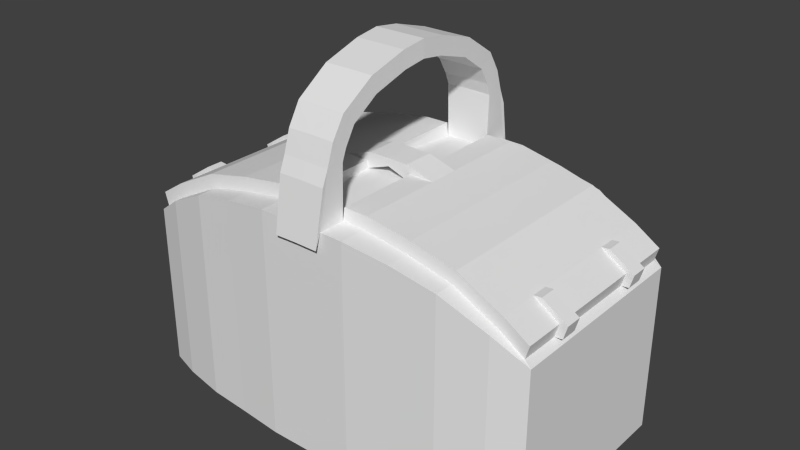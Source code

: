 # Source: korb1.blend  (saved by Blender 2.70.0; exported with 4.5.12 LTS)
import bpy
from mathutils import Matrix  # noqa: F401  (used for matrix-valued properties, if any)

bpy.ops.wm.read_factory_settings(use_empty=True)
scene = bpy.context.scene
scene.name = 'Scene'

# ---- collections
col_collection_1 = bpy.data.collections.new('Collection 1'); scene.collection.children.link(col_collection_1)

# ---- materials (node trees are filled in below, after node groups)
mat_material = bpy.data.materials.new('Material')
mat_material.alpha_threshold = 0.0
mat_material.use_transparent_shadow = False
mat_material.roughness = 0.5
mat_material.line_color = (0.0, 0.0, 0.0, 1.0)

# ---- material node trees

# ---- world
world_world = bpy.data.worlds.new('World'); scene.world = world_world
world_world.color = (0.05088, 0.05088, 0.05088)
world_world.use_sun_shadow = False
world_world.sun_shadow_jitter_overblur = 0.0
world_world.cycles.sampling_method = 'MANUAL'
world_world.cycles.sample_map_resolution = 256
world_world.light_settings.ao_factor = 0.08235

# ---- meshes
me_cube = bpy.data.meshes.new('Cube')
me_cube.from_pydata([(0.306, -0.1466, -0.1225), (0.306, -0.1466, 0.1225), (0.03478, -0.16, 0.3191), (0.03478, -0.1381, 0.3059), (0.03444, -0.1443, 0.2888), (0.2601, -0.1608, -0.1225), (0.1951, -0.1729, -0.1225), (0.1301, -0.1778, -0.1225), (0.06503, -0.1835, -0.1225), (0.2601, -0.1608, 0.154), (0.1951, -0.1729, 0.1871), (0.1301, -0.1778, 0.2019), (0.06509, -0.1835, 0.2121), (0.03687, -0.03392, 0.3719), (0.03687, -0.03663, 0.3974), (0.03608, -0.09321, 0.3807), (0.03524, -0.1241, 0.3302), (0.2601, -0.1443, 0.154), (0.1951, -0.1443, 0.1871), (0.1301, -0.1443, 0.2019), (0.06509, -0.1443, 0.2121), (0.03444, -0.1699, 0.2888), (0.03524, -0.1417, 0.3488), (0.03608, -0.08589, 0.3561), (0.2654, -0.1443, 0.1728), (0.2004, -0.1443, 0.206), (0.1354, -0.1443, 0.2208), (0.0704, -0.1443, 0.231), (0.2961, -0.1443, 0.1304), (0.3015, -0.1443, 0.1493), (0.03252, -0.1835, -0.1225), (0.03255, -0.1835, 0.2126), (0.03255, -0.1443, 0.2126), (0.0352, -0.1443, 0.2315), (0.2654, -0.08595, 0.1728), (0.2654, -0.06151, 0.1728), (0.2961, -0.06151, 0.1304), (0.2961, -0.08595, 0.1304), (0.3015, -0.06151, 0.1493), (0.3015, -0.08595, 0.1493), (0.2766, -0.08595, 0.1738), (0.2766, -0.06151, 0.1738), (0.3073, -0.06151, 0.1313), (0.3073, -0.08595, 0.1313), (0.3126, -0.06151, 0.1502), (0.3126, -0.08595, 0.1502), (0.0704, -0.02275, 0.231), (0.0352, -0.02275, 0.2315), (0.03504, -0.02275, 0.2199), (0.03029, -0.02275, 0.2436), (0.03444, -0.1785, 0.2678), (0.03255, -0.1921, 0.1916), (-0.306, -0.1466, -0.1225), (0.0, -0.1835, -0.1225), (0.0, -0.1699, 0.2893), (-0.306, -0.1466, 0.1225), (0.0, -0.1835, 0.2131), (-0.03478, -0.16, 0.3191), (-0.03478, -0.1381, 0.3059), (0.0, -0.1598, 0.3196), (-0.03444, -0.1443, 0.2888), (-0.2601, -0.1608, -0.1225), (-0.1951, -0.1729, -0.1225), (-0.1301, -0.1778, -0.1225), (-0.06503, -0.1835, -0.1225), (-0.2601, -0.1608, 0.154), (-0.1951, -0.1729, 0.1871), (-0.1301, -0.1778, 0.2019), (-0.06509, -0.1835, 0.2121), (0.0, -0.03614, 0.3974), (0.0, -0.1443, 0.2131), (-0.03687, -0.03392, 0.3719), (0.0, -0.08541, 0.3563), (-0.03687, -0.03663, 0.3974), (0.0, -0.1237, 0.3305), (0.0, -0.03343, 0.3719), (0.0, -0.1414, 0.3492), (-0.03608, -0.09321, 0.3807), (-0.03524, -0.1241, 0.3302), (-0.2601, -0.1443, 0.154), (-0.1951, -0.1443, 0.1871), (-0.1301, -0.1443, 0.2019), (-0.06509, -0.1443, 0.2121), (-0.03444, -0.1699, 0.2888), (-0.03524, -0.1417, 0.3488), (-0.03608, -0.08589, 0.3561), (0.0, -0.1443, 0.232), (-0.2654, -0.1443, 0.1728), (-0.2004, -0.1443, 0.206), (-0.1354, -0.1443, 0.2208), (-0.0704, -0.1443, 0.231), (-0.2961, -0.1443, 0.1304), (-0.3015, -0.1443, 0.1493), (0.0, -0.1378, 0.3064), (-0.03252, -0.1835, -0.1225), (-0.03255, -0.1835, 0.2126), (0.0, -0.1443, 0.2893), (0.0, -0.09273, 0.3808), (-0.03255, -0.1443, 0.2126), (-0.0352, -0.1443, 0.2315), (-0.2654, -0.08595, 0.1728), (-0.2654, -0.06151, 0.1728), (-0.2961, -0.06151, 0.1304), (-0.2961, -0.08595, 0.1304), (-0.3015, -0.06151, 0.1493), (-0.3015, -0.08595, 0.1493), (-0.2766, -0.08595, 0.1738), (-0.2766, -0.06151, 0.1738), (-0.3073, -0.06151, 0.1313), (-0.3073, -0.08595, 0.1313), (-0.3126, -0.06151, 0.1502), (-0.3126, -0.08595, 0.1502), (0.0, -0.1443, 0.2204), (-0.0704, -0.02275, 0.231), (-0.0352, -0.02275, 0.2315), (0.0, -0.02275, 0.2204), (-0.03504, -0.02275, 0.2199), (-0.03029, -0.02275, 0.2436), (0.0, -0.02275, 0.2441), (0.0, -0.02275, 0.2324), (0.0, -0.1785, 0.2683), (0.0, -0.1921, 0.1921), (-0.03444, -0.1785, 0.2678), (-0.03255, -0.1921, 0.1916), (0.306, 0.0, -0.1225), (0.306, 0.1466, -0.1225), (0.306, 0.0, 0.1225), (0.306, 0.1466, 0.1225), (0.03478, 0.16, 0.3191), (0.03478, 0.1381, 0.3059), (0.03444, 0.1443, 0.2888), (0.2601, 0.1608, -0.1225), (0.1951, 0.1729, -0.1225), (0.1301, 0.1778, -0.1225), (0.06503, 0.1835, -0.1225), (0.2601, 0.1608, 0.154), (0.1951, 0.1729, 0.1871), (0.1301, 0.1778, 0.2019), (0.06509, 0.1835, 0.2121), (0.03687, 0.03392, 0.3719), (0.03687, 0.03663, 0.3974), (0.03608, 0.09321, 0.3807), (0.03524, 0.1241, 0.3302), (0.2601, 0.1443, 0.154), (0.1951, 0.1443, 0.1871), (0.1301, 0.1443, 0.2019), (0.06509, 0.1443, 0.2121), (0.03444, 0.1699, 0.2888), (0.03524, 0.1417, 0.3488), (0.03608, 0.08589, 0.3561), (0.2654, 0.0, 0.1728), (0.2654, 0.1443, 0.1728), (0.2004, 0.0, 0.206), (0.2004, 0.1443, 0.206), (0.1354, 0.0, 0.2208), (0.1354, 0.1443, 0.2208), (0.0704, 0.0, 0.231), (0.0704, 0.1443, 0.231), (0.2961, 0.0, 0.1304), (0.2961, 0.1443, 0.1304), (0.3015, 0.0, 0.1493), (0.3015, 0.1443, 0.1493), (0.03252, 0.1835, -0.1225), (0.03255, 0.1835, 0.2126), (0.03255, 0.1443, 0.2126), (0.0352, 0.1443, 0.2315), (0.0375, 0.0, 0.3768), (0.0375, 0.0, 0.4023), (0.2654, 0.08595, 0.1728), (0.2654, 0.06151, 0.1728), (0.2961, 0.06151, 0.1304), (0.2961, 0.08595, 0.1304), (0.3015, 0.06151, 0.1493), (0.3015, 0.08595, 0.1493), (0.2766, 0.08595, 0.1738), (0.2766, 0.06151, 0.1738), (0.3073, 0.06151, 0.1313), (0.3073, 0.08595, 0.1313), (0.3126, 0.06151, 0.1502), (0.3126, 0.08595, 0.1502), (0.03504, 0.0, 0.2199), (0.0704, 0.02275, 0.231), (0.0352, 0.02275, 0.2315), (0.03504, 0.02275, 0.2199), (0.03029, 0.0, 0.2436), (0.03029, 0.02275, 0.2436), (0.03444, 0.1785, 0.2678), (0.03255, 0.1921, 0.1916), (-0.306, 0.0, -0.1225), (-0.306, 0.1466, -0.1225), (0.0, 0.1835, -0.1225), (0.0, 0.1699, 0.2893), (-0.306, 0.0, 0.1225), (-0.306, 0.1466, 0.1225), (0.0, 0.1835, 0.2131), (-0.03478, 0.16, 0.3191), (-0.03478, 0.1381, 0.3059), (0.0, 0.1598, 0.3196), (-0.03444, 0.1443, 0.2888), (-0.2601, 0.1608, -0.1225), (-0.1951, 0.1729, -0.1225), (-0.1301, 0.1778, -0.1225), (-0.06503, 0.1835, -0.1225), (-0.2601, 0.1608, 0.154), (-0.1951, 0.1729, 0.1871), (-0.1301, 0.1778, 0.2019), (-0.06509, 0.1835, 0.2121), (0.0, 0.03614, 0.3974), (0.0, 0.1443, 0.2131), (-0.03687, 0.03392, 0.3719), (0.0, 0.08541, 0.3563), (-0.03687, 0.03663, 0.3974), (0.0, 0.1237, 0.3305), (0.0, 0.03343, 0.3719), (0.0, 0.1414, 0.3492), (-0.03608, 0.09321, 0.3807), (-0.03524, 0.1241, 0.3302), (-0.2601, 0.1443, 0.154), (-0.1951, 0.1443, 0.1871), (-0.1301, 0.1443, 0.2019), (-0.06509, 0.1443, 0.2121), (-0.03444, 0.1699, 0.2888), (-0.03524, 0.1417, 0.3488), (-0.03608, 0.08589, 0.3561), (0.0, 0.1443, 0.232), (-0.2654, 0.0, 0.1728), (-0.2654, 0.1443, 0.1728), (-0.2004, 0.0, 0.206), (-0.2004, 0.1443, 0.206), (-0.1354, 0.0, 0.2208), (-0.1354, 0.1443, 0.2208), (-0.0704, 0.0, 0.231), (-0.0704, 0.1443, 0.231), (-0.2961, 0.0, 0.1304), (-0.2961, 0.1443, 0.1304), (-0.3015, 0.0, 0.1493), (-0.3015, 0.1443, 0.1493), (0.0, 0.1378, 0.3064), (-0.03252, 0.1835, -0.1225), (-0.03255, 0.1835, 0.2126), (0.0, 0.1443, 0.2893), (0.0, 0.09273, 0.3808), (-0.03255, 0.1443, 0.2126), (-0.0352, 0.1443, 0.2315), (0.0, 0.0, 0.4023), (-0.0375, 0.0, 0.3768), (-0.0375, 0.0, 0.4023), (0.0, 0.0, 0.3768), (-0.2654, 0.08595, 0.1728), (-0.2654, 0.06151, 0.1728), (-0.2961, 0.06151, 0.1304), (-0.2961, 0.08595, 0.1304), (-0.3015, 0.06151, 0.1493), (-0.3015, 0.08595, 0.1493), (-0.2766, 0.08595, 0.1738), (-0.2766, 0.06151, 0.1738), (-0.3073, 0.06151, 0.1313), (-0.3073, 0.08595, 0.1313), (-0.3126, 0.06151, 0.1502), (-0.3126, 0.08595, 0.1502), (0.0, 0.1443, 0.2204), (0.0, 0.0, 0.2204), (-0.03504, 0.0, 0.2199), (-0.0704, 0.02275, 0.231), (-0.0352, 0.02275, 0.2315), (0.0, 0.02275, 0.2204), (-0.03504, 0.02275, 0.2199), (-0.03029, 0.0, 0.2436), (0.0, 0.0, 0.2441), (0.0, 0.0, 0.2324), (-0.03029, 0.02275, 0.2436), (0.0, 0.02275, 0.2441), (0.0, 0.02275, 0.2324), (0.0, 0.1785, 0.2683), (0.0, 0.1921, 0.1921), (-0.03444, 0.1785, 0.2678), (-0.03255, 0.1921, 0.1916)], [(112, 86), (260, 224)], [(14, 13, 166, 167), (31, 32, 4, 21), (30, 31, 56, 53), (97, 15, 14, 69), (15, 23, 13, 14), (69, 14, 167, 244), (17, 18, 10, 9), (18, 19, 11, 10), (19, 20, 12, 11), (5, 9, 10, 6), (6, 10, 11, 7), (7, 11, 12, 8), (21, 4, 3, 2), (16, 74, 72, 23), (4, 96, 93, 3), (22, 16, 23, 15), (54, 21, 2, 59), (23, 72, 75, 13), (59, 2, 22, 76), (2, 3, 16, 22), (31, 21, 50, 51), (3, 93, 74, 16), (20, 19, 26, 27), (0, 1, 9, 5), (29, 39, 34, 24), (19, 18, 25, 26), (18, 17, 24, 25), (32, 20, 27, 33), (17, 28, 29, 24), (76, 22, 15, 97), (20, 32, 31, 12), (8, 12, 31, 30), (32, 70, 96, 4), (13, 75, 247, 166), (48, 47, 118, 119), (39, 37, 43, 45), (28, 37, 39, 29), (36, 38, 44, 42), (27, 46, 47, 33), (41, 40, 45, 44), (43, 42, 44, 45), (39, 45, 40, 34), (44, 38, 35, 41), (37, 36, 42, 43), (35, 34, 40, 41), (70, 32, 48, 115), (1, 0, 124, 126), (38, 36, 158, 160), (48, 32, 33, 47), (25, 24, 150, 152), (26, 25, 152, 154), (154, 156, 27, 26), (47, 46, 49, 118), (180, 261, 115, 48), (184, 268, 118, 49), (180, 48, 119, 269), (46, 156, 184, 49), (38, 160, 150, 35), (17, 9, 1, 28), (126, 158, 28, 1), (121, 51, 50, 120), (56, 31, 51, 121), (21, 54, 120, 50), (73, 246, 245, 71), (95, 83, 60, 98), (94, 53, 56, 95), (97, 69, 73, 77), (77, 73, 71, 85), (69, 244, 246, 73), (79, 65, 66, 80), (80, 66, 67, 81), (81, 67, 68, 82), (61, 62, 66, 65), (62, 63, 67, 66), (63, 64, 68, 67), (83, 57, 58, 60), (78, 85, 72, 74), (60, 58, 93, 96), (84, 77, 85, 78), (54, 59, 57, 83), (85, 71, 75, 72), (59, 76, 84, 57), (57, 84, 78, 58), (95, 123, 122, 83), (58, 78, 74, 93), (82, 90, 89, 81), (52, 61, 65, 55), (92, 87, 100, 105), (81, 89, 88, 80), (80, 88, 87, 79), (98, 99, 90, 82), (79, 87, 92, 91), (76, 97, 77, 84), (82, 68, 95, 98), (64, 94, 95, 68), (98, 60, 96, 70), (71, 245, 247, 75), (116, 119, 118, 114), (105, 111, 109, 103), (91, 92, 105, 103), (102, 108, 110, 104), (90, 99, 114, 113), (107, 110, 111, 106), (109, 111, 110, 108), (105, 100, 106, 111), (110, 107, 101, 104), (103, 109, 108, 102), (101, 107, 106, 100), (70, 115, 116, 98), (55, 192, 188, 52), (104, 235, 233, 102), (116, 114, 99, 98), (88, 227, 225, 87), (89, 229, 227, 88), (229, 89, 90, 231), (114, 118, 117, 113), (262, 116, 115, 261), (267, 117, 118, 268), (262, 269, 119, 116), (113, 117, 267, 231), (104, 101, 225, 235), (79, 91, 55, 65), (192, 55, 91, 233), (121, 120, 122, 123), (56, 121, 123, 95), (83, 122, 120, 54), (140, 167, 166, 139), (163, 147, 130, 164), (162, 190, 194, 163), (241, 207, 140, 141), (141, 140, 139, 149), (207, 244, 167, 140), (143, 135, 136, 144), (144, 136, 137, 145), (145, 137, 138, 146), (131, 132, 136, 135), (132, 133, 137, 136), (133, 134, 138, 137), (147, 128, 129, 130), (142, 149, 210, 212), (130, 129, 237, 240), (148, 141, 149, 142), (191, 197, 128, 147), (149, 139, 213, 210), (197, 214, 148, 128), (128, 148, 142, 129), (163, 187, 186, 147), (129, 142, 212, 237), (146, 157, 155, 145), (125, 131, 135, 127), (161, 151, 168, 173), (145, 155, 153, 144), (144, 153, 151, 143), (164, 165, 157, 146), (143, 151, 161, 159), (214, 241, 141, 148), (146, 138, 163, 164), (134, 162, 163, 138), (164, 130, 240, 208), (139, 166, 247, 213), (183, 272, 271, 182), (173, 179, 177, 171), (159, 161, 173, 171), (170, 176, 178, 172), (157, 165, 182, 181), (175, 178, 179, 174), (177, 179, 178, 176), (173, 168, 174, 179), (178, 175, 169, 172), (171, 177, 176, 170), (169, 175, 174, 168), (208, 265, 183, 164), (127, 126, 124, 125), (172, 160, 158, 170), (183, 182, 165, 164), (153, 152, 150, 151), (155, 154, 152, 153), (154, 155, 157, 156), (182, 271, 185, 181), (180, 183, 265, 261), (184, 185, 271, 268), (180, 269, 272, 183), (181, 185, 184, 156), (172, 169, 150, 160), (143, 159, 127, 135), (126, 127, 159, 158), (274, 273, 186, 187), (194, 274, 187, 163), (147, 186, 273, 191), (211, 209, 245, 246), (239, 242, 198, 221), (238, 239, 194, 190), (241, 215, 211, 207), (215, 223, 209, 211), (207, 211, 246, 244), (217, 218, 204, 203), (218, 219, 205, 204), (219, 220, 206, 205), (199, 203, 204, 200), (200, 204, 205, 201), (201, 205, 206, 202), (221, 198, 196, 195), (216, 212, 210, 223), (198, 240, 237, 196), (222, 216, 223, 215), (191, 221, 195, 197), (223, 210, 213, 209), (197, 195, 222, 214), (195, 196, 216, 222), (239, 221, 275, 276), (196, 237, 212, 216), (220, 219, 230, 232), (189, 193, 203, 199), (236, 253, 248, 226), (219, 218, 228, 230), (218, 217, 226, 228), (242, 220, 232, 243), (217, 234, 236, 226), (214, 222, 215, 241), (220, 242, 239, 206), (202, 206, 239, 238), (242, 208, 240, 198), (209, 213, 247, 245), (266, 264, 271, 272), (253, 251, 257, 259), (234, 251, 253, 236), (250, 252, 258, 256), (232, 263, 264, 243), (255, 254, 259, 258), (257, 256, 258, 259), (253, 259, 254, 248), (258, 252, 249, 255), (251, 250, 256, 257), (249, 248, 254, 255), (208, 242, 266, 265), (193, 189, 188, 192), (252, 250, 233, 235), (266, 242, 243, 264), (228, 226, 225, 227), (230, 228, 227, 229), (229, 231, 232, 230), (189, 125, 0, 52), (264, 263, 270, 271), (262, 261, 265, 266), (267, 268, 271, 270), (262, 266, 272, 269), (263, 231, 267, 270), (252, 235, 225, 249), (217, 203, 193, 234), (192, 233, 234, 193), (274, 276, 275, 273), (194, 239, 276, 274), (221, 191, 273, 275)])
_uv = me_cube.uv_layers.new(name='UVMap')
_uv.uv.foreach_set('vector', [0.648, 0.8078, 0.648, 0.7827, 0.6755, 0.7827, 0.6755, 0.8078, 0.4619, 0.8029, 0.4619, 0.7827, 0.5272, 0.7827, 0.5272, 0.8073, 0.2479, 0.26, 0.2479, 0.4698, 0.2244, 0.4698, 0.2244, 0.26, 0.6056, 0.8325, 0.6056, 0.8078, 0.648, 0.8078, 0.648, 0.8325, 0.6056, 0.8078, 0.6056, 0.7827, 0.648, 0.7827, 0.648, 0.8078, 0.648, 0.8325, 0.648, 0.8078, 0.6755, 0.8078, 0.6755, 0.8325, 0.0304, 0.7726, 0.02988, 0.8255, 0.009209, 0.8253, 0.01847, 0.7725, 0.02988, 0.8255, 0.0294, 0.8737, 0.005157, 0.8735, 0.009209, 0.8253, 0.0294, 0.8737, 0.02893, 0.9213, 0.0005786, 0.921, 0.005157, 0.8735, 0.4136, 0.26, 0.4136, 0.4698, 0.3658, 0.4698, 0.3658, 0.26, 0.3658, 0.26, 0.3658, 0.4698, 0.3186, 0.4698, 0.3186, 0.26, 0.3186, 0.26, 0.3186, 0.4698, 0.2714, 0.4698, 0.2714, 0.26, 0.5272, 0.8073, 0.5272, 0.7827, 0.5454, 0.7827, 0.5454, 0.8078, 0.4191, 0.9743, 0.4191, 0.9491, 0.4525, 0.9491, 0.4522, 0.9743, 0.3857, 0.9743, 0.3857, 0.9491, 0.399, 0.9491, 0.3987, 0.9743, 0.5682, 0.8078, 0.5682, 0.7827, 0.6056, 0.7827, 0.6056, 0.8078, 0.5272, 0.8325, 0.5272, 0.8073, 0.5454, 0.8078, 0.5454, 0.8325, 0.4522, 0.9743, 0.4525, 0.9491, 0.4917, 0.9491, 0.4914, 0.9743, 0.5454, 0.8325, 0.5454, 0.8078, 0.5682, 0.8078, 0.5682, 0.8325, 0.5454, 0.8078, 0.5454, 0.7827, 0.5682, 0.7827, 0.5682, 0.8078, 0.4619, 0.8029, 0.5272, 0.8073, 0.5078, 0.8095, 0.4619, 0.8055, 0.3987, 0.9743, 0.399, 0.9491, 0.4191, 0.9491, 0.4191, 0.9743, 0.4556, 0.2149, 0.4556, 0.1647, 0.4645, 0.1596, 0.4645, 0.2317, 0.4484, 0.26, 0.4484, 0.4698, 0.4136, 0.4698, 0.4136, 0.26, 0.4645, 0.02141, 0.5092, 0.02141, 0.5092, 0.04658, 0.4645, 0.04658, 0.4556, 0.1647, 0.4556, 0.1143, 0.4645, 0.1092, 0.4645, 0.1596, 0.4556, 0.1143, 0.4556, 0.05797, 0.4645, 0.04658, 0.4645, 0.1092, 0.4556, 0.2372, 0.4556, 0.2149, 0.4645, 0.2317, 0.4645, 0.2509, 0.4556, 0.05797, 0.4556, 0.02905, 0.4645, 0.02141, 0.4645, 0.04658, 0.5682, 0.8325, 0.5682, 0.8078, 0.6056, 0.8078, 0.6056, 0.8325, 0.02893, 0.9213, 0.0287, 0.9449, 0.0003449, 0.9446, 0.0005786, 0.921, 0.2714, 0.26, 0.2714, 0.4698, 0.2479, 0.4698, 0.2479, 0.26, 0.3306, 0.9743, 0.3309, 0.9491, 0.3857, 0.9491, 0.3857, 0.9743, 0.4914, 0.9743, 0.4917, 0.9491, 0.5161, 0.9491, 0.5161, 0.9743, 0.3464, 0.7784, 0.3465, 0.7868, 0.3211, 0.7959, 0.3211, 0.7875, 0.7858, 0.322, 0.7725, 0.327, 0.7725, 0.3189, 0.7858, 0.3139, 0.4556, 0.02905, 0.4556, 0.005465, 0.5092, 0.02141, 0.4645, 0.02141, 0.7548, 0.327, 0.7415, 0.322, 0.7415, 0.3139, 0.7548, 0.3189, 0.4645, 0.2317, 0.5589, 0.2317, 0.5593, 0.2509, 0.4645, 0.2509, 0.7047, 0.3821, 0.7047, 0.3645, 0.7358, 0.3645, 0.7358, 0.3821, 0.75, 0.3645, 0.75, 0.3821, 0.7358, 0.3821, 0.7358, 0.3645, 0.7858, 0.322, 0.7858, 0.3139, 0.8049, 0.3384, 0.8049, 0.3465, 0.7415, 0.3139, 0.7415, 0.322, 0.7224, 0.3465, 0.7224, 0.3384, 0.7725, 0.327, 0.7548, 0.327, 0.7548, 0.3189, 0.7725, 0.3189, 0.7224, 0.3465, 0.7047, 0.3465, 0.7047, 0.3384, 0.7224, 0.3384, 0.9115, 0.9491, 0.9116, 0.9743, 0.8232, 0.9743, 0.8232, 0.9491, 0.7047, 0.56, 0.7047, 0.3828, 0.8107, 0.3828, 0.8107, 0.56, 0.7047, 0.07087, 0.7047, 0.05668, 0.7492, 0.05668, 0.7492, 0.07087, 0.4556, 0.2849, 0.4556, 0.2372, 0.4645, 0.2509, 0.5593, 0.2509, 0.4645, 0.1092, 0.4645, 0.04658, 0.5766, 0.04658, 0.5766, 0.1092, 0.4645, 0.1596, 0.4645, 0.1092, 0.5766, 0.1092, 0.5766, 0.1596, 0.5766, 0.1596, 0.5766, 0.2317, 0.4645, 0.2317, 0.4645, 0.1596, 0.3465, 0.7868, 0.372, 0.7864, 0.343, 0.7955, 0.3211, 0.7959, 0.8067, 0.9743, 0.8067, 0.9491, 0.8232, 0.9491, 0.8232, 0.9743, 0.7789, 0.0168, 0.757, 0.0168, 0.757, 0.000345, 0.7789, 0.000345, 0.7691, 0.6609, 0.7526, 0.6609, 0.7526, 0.634, 0.7691, 0.634, 0.8093, 0.0003449, 0.8093, 0.0168, 0.7789, 0.0168, 0.7789, 0.000345, 0.7047, 0.07087, 0.7492, 0.07087, 0.7492, 0.102, 0.7047, 0.102, 0.0304, 0.7726, 0.01847, 0.7725, 0.02907, 0.7323, 0.0307, 0.7415, 0.1351, 0.7324, 0.1351, 0.7416, 0.0307, 0.7415, 0.02907, 0.7323, 0.4619, 0.8325, 0.4619, 0.8055, 0.5078, 0.8095, 0.5078, 0.8325, 0.2244, 0.4698, 0.2479, 0.4698, 0.248, 0.5189, 0.2244, 0.5188, 0.5272, 0.8073, 0.5272, 0.8325, 0.5078, 0.8325, 0.5078, 0.8095, 0.648, 0.8572, 0.6755, 0.8572, 0.6755, 0.8823, 0.648, 0.8823, 0.4619, 0.862, 0.5272, 0.8577, 0.5272, 0.8823, 0.4619, 0.8823, 0.2008, 0.26, 0.2244, 0.26, 0.2244, 0.4698, 0.2008, 0.4698, 0.6056, 0.8325, 0.648, 0.8325, 0.648, 0.8572, 0.6056, 0.8572, 0.6056, 0.8572, 0.648, 0.8572, 0.648, 0.8823, 0.6056, 0.8823, 0.648, 0.8325, 0.6755, 0.8325, 0.6755, 0.8572, 0.648, 0.8572, 0.4791, 0.733, 0.4672, 0.7331, 0.4579, 0.6804, 0.4786, 0.6802, 0.4786, 0.6802, 0.4579, 0.6804, 0.4539, 0.6321, 0.4781, 0.6319, 0.4781, 0.6319, 0.4539, 0.6321, 0.4493, 0.5845, 0.4777, 0.5843, 0.03509, 0.26, 0.08293, 0.26, 0.08295, 0.4698, 0.0351, 0.4698, 0.08293, 0.26, 0.1301, 0.26, 0.1301, 0.4698, 0.08295, 0.4698, 0.1301, 0.26, 0.1773, 0.26, 0.1773, 0.4698, 0.1301, 0.4698, 0.5272, 0.8577, 0.5454, 0.8572, 0.5454, 0.8823, 0.5272, 0.8823, 0.4191, 0.9238, 0.4522, 0.9238, 0.4525, 0.9491, 0.4191, 0.9491, 0.3857, 0.9238, 0.3987, 0.9238, 0.399, 0.9491, 0.3857, 0.9491, 0.5682, 0.8572, 0.6056, 0.8572, 0.6056, 0.8823, 0.5682, 0.8823, 0.5272, 0.8325, 0.5454, 0.8325, 0.5454, 0.8572, 0.5272, 0.8577, 0.4522, 0.9238, 0.4914, 0.9238, 0.4917, 0.9491, 0.4525, 0.9491, 0.5454, 0.8325, 0.5682, 0.8325, 0.5682, 0.8572, 0.5454, 0.8572, 0.5454, 0.8572, 0.5682, 0.8572, 0.5682, 0.8823, 0.5454, 0.8823, 0.4619, 0.862, 0.4619, 0.8595, 0.5078, 0.8555, 0.5272, 0.8577, 0.3987, 0.9238, 0.4191, 0.9238, 0.4191, 0.9491, 0.399, 0.9491, 0.4522, 0.3499, 0.4645, 0.3464, 0.4645, 0.4007, 0.4522, 0.4007, 0.0003449, 0.26, 0.03509, 0.26, 0.0351, 0.4698, 0.0003567, 0.4698, 0.4645, 0.5389, 0.4645, 0.5138, 0.5119, 0.5138, 0.5122, 0.5383, 0.4522, 0.4007, 0.4645, 0.4007, 0.4645, 0.4512, 0.4522, 0.4512, 0.4522, 0.4512, 0.4645, 0.4512, 0.4645, 0.5138, 0.4522, 0.5068, 0.4522, 0.3276, 0.4645, 0.3324, 0.4645, 0.3464, 0.4522, 0.3499, 0.4522, 0.5068, 0.4645, 0.5138, 0.4645, 0.5389, 0.4522, 0.5358, 0.5682, 0.8325, 0.6056, 0.8325, 0.6056, 0.8572, 0.5682, 0.8572, 0.4777, 0.5843, 0.4493, 0.5845, 0.4491, 0.561, 0.4774, 0.5607, 0.1773, 0.26, 0.2008, 0.26, 0.2008, 0.4698, 0.1773, 0.4698, 0.3306, 0.9238, 0.3857, 0.9238, 0.3857, 0.9491, 0.3309, 0.9491, 0.4914, 0.9238, 0.5161, 0.9238, 0.5161, 0.9491, 0.4917, 0.9491, 0.2957, 0.7784, 0.3211, 0.7875, 0.3211, 0.7959, 0.2956, 0.7868, 0.7274, 0.725, 0.7193, 0.725, 0.7243, 0.7117, 0.7324, 0.7117, 0.4522, 0.5358, 0.4645, 0.5389, 0.5122, 0.5383, 0.4522, 0.5594, 0.7324, 0.694, 0.7243, 0.694, 0.7193, 0.6807, 0.7274, 0.6807, 0.4645, 0.3464, 0.4645, 0.3324, 0.5556, 0.3132, 0.5556, 0.3467, 0.7526, 0.7069, 0.7526, 0.6758, 0.7703, 0.6758, 0.7703, 0.7069, 0.7703, 0.6616, 0.7703, 0.6758, 0.7526, 0.6758, 0.7526, 0.6616, 0.7274, 0.725, 0.7519, 0.7441, 0.7438, 0.7441, 0.7193, 0.725, 0.7193, 0.6807, 0.7439, 0.6616, 0.7519, 0.6616, 0.7274, 0.6807, 0.7324, 0.7117, 0.7243, 0.7117, 0.7243, 0.694, 0.7324, 0.694, 0.7519, 0.7618, 0.7438, 0.7618, 0.7438, 0.7441, 0.7519, 0.7441, 0.9115, 0.9491, 0.8232, 0.9491, 0.8232, 0.9238, 0.9116, 0.9238, 0.7047, 0.1027, 0.8107, 0.1027, 0.8107, 0.2799, 0.7047, 0.2799, 0.2702, 0.7635, 0.3146, 0.7635, 0.3146, 0.7777, 0.2702, 0.7777, 0.4522, 0.3132, 0.5556, 0.3132, 0.4645, 0.3324, 0.4522, 0.3276, 0.4645, 0.4512, 0.5765, 0.4512, 0.5765, 0.5138, 0.4645, 0.5138, 0.4645, 0.4007, 0.5765, 0.4007, 0.5765, 0.4512, 0.4645, 0.4512, 0.5765, 0.4007, 0.4645, 0.4007, 0.4645, 0.3464, 0.5765, 0.3464, 0.2956, 0.7868, 0.3211, 0.7959, 0.2992, 0.7955, 0.2702, 0.7864, 0.8067, 0.9238, 0.8232, 0.9238, 0.8232, 0.9491, 0.8067, 0.9491, 0.7351, 0.0168, 0.7351, 0.000345, 0.757, 0.000345, 0.757, 0.0168, 0.7691, 0.6071, 0.7691, 0.634, 0.7526, 0.634, 0.7526, 0.6071, 0.7047, 0.0003449, 0.7351, 0.000345, 0.7351, 0.0168, 0.7047, 0.0168, 0.2702, 0.7635, 0.2702, 0.7323, 0.3146, 0.7323, 0.3146, 0.7635, 0.4791, 0.733, 0.4794, 0.7642, 0.4778, 0.7733, 0.4672, 0.7331, 0.5839, 0.7733, 0.4778, 0.7733, 0.4794, 0.7642, 0.5839, 0.7641, 0.4619, 0.8325, 0.5078, 0.8325, 0.5078, 0.8555, 0.4619, 0.8595, 0.2244, 0.4698, 0.2244, 0.5188, 0.2007, 0.5189, 0.2008, 0.4698, 0.5272, 0.8577, 0.5078, 0.8555, 0.5078, 0.8325, 0.5272, 0.8325, 0.7029, 0.8078, 0.6755, 0.8078, 0.6755, 0.7827, 0.7029, 0.7827, 0.889, 0.803, 0.8237, 0.8073, 0.8237, 0.7827, 0.889, 0.7827, 0.2008, 0.0003466, 0.2244, 0.0003449, 0.2244, 0.1938, 0.2008, 0.1938, 0.7453, 0.8325, 0.7029, 0.8325, 0.7029, 0.8078, 0.7453, 0.8078, 0.7453, 0.8078, 0.7029, 0.8078, 0.7029, 0.7827, 0.7453, 0.7827, 0.7029, 0.8325, 0.6755, 0.8325, 0.6755, 0.8078, 0.7029, 0.8078, 0.2397, 0.7727, 0.2516, 0.7726, 0.2608, 0.8253, 0.2402, 0.8255, 0.2402, 0.8255, 0.2608, 0.8253, 0.2648, 0.8735, 0.2406, 0.8737, 0.2406, 0.8737, 0.2648, 0.8735, 0.2693, 0.921, 0.2409, 0.9213, 0.03509, 0.0003587, 0.08293, 0.0003552, 0.08295, 0.1938, 0.0351, 0.1938, 0.08293, 0.0003552, 0.1301, 0.0003518, 0.1301, 0.1938, 0.08295, 0.1938, 0.1301, 0.0003518, 0.1773, 0.0003483, 0.1773, 0.1938, 0.1301, 0.1938, 0.8237, 0.8073, 0.8055, 0.8078, 0.8055, 0.7827, 0.8237, 0.7827, 0.6133, 0.9743, 0.5798, 0.9743, 0.5798, 0.9491, 0.6129, 0.9491, 0.6465, 0.9743, 0.6335, 0.9743, 0.6331, 0.9491, 0.6465, 0.9491, 0.7827, 0.8078, 0.7453, 0.8078, 0.7453, 0.7827, 0.7827, 0.7827, 0.8237, 0.8325, 0.8055, 0.8325, 0.8055, 0.8078, 0.8237, 0.8073, 0.5798, 0.9743, 0.5408, 0.9743, 0.5405, 0.9491, 0.5798, 0.9491, 0.8055, 0.8325, 0.7827, 0.8325, 0.7827, 0.8078, 0.8055, 0.8078, 0.8055, 0.8078, 0.7827, 0.8078, 0.7827, 0.7827, 0.8055, 0.7827, 0.889, 0.803, 0.889, 0.8055, 0.8431, 0.8095, 0.8237, 0.8073, 0.6335, 0.9743, 0.6133, 0.9743, 0.6129, 0.9491, 0.6331, 0.9491, 0.7015, 0.2098, 0.6886, 0.2317, 0.6886, 0.1596, 0.7015, 0.1596, 0.0003449, 0.0003612, 0.03509, 0.0003587, 0.0351, 0.1938, 0.0003581, 0.1938, 0.6886, 0.02148, 0.6886, 0.04658, 0.6416, 0.04658, 0.6416, 0.02148, 0.7015, 0.1596, 0.6886, 0.1596, 0.6886, 0.1092, 0.7015, 0.1092, 0.7015, 0.1092, 0.6886, 0.1092, 0.6886, 0.04658, 0.7015, 0.05294, 0.7015, 0.2322, 0.6886, 0.251, 0.6886, 0.2317, 0.7015, 0.2098, 0.7015, 0.05294, 0.6886, 0.04658, 0.6886, 0.02148, 0.7015, 0.02401, 0.7827, 0.8325, 0.7453, 0.8325, 0.7453, 0.8078, 0.7827, 0.8078, 0.2409, 0.9213, 0.2693, 0.921, 0.2695, 0.9446, 0.2411, 0.9448, 0.1773, 0.0003483, 0.2008, 0.0003466, 0.2008, 0.1938, 0.1773, 0.1938, 0.7018, 0.9743, 0.6465, 0.9743, 0.6465, 0.9491, 0.7016, 0.9491, 0.5408, 0.9743, 0.5161, 0.9743, 0.5161, 0.9491, 0.5405, 0.9491, 0.781, 0.05148, 0.7556, 0.04238, 0.7556, 0.03395, 0.7811, 0.04305, 0.7439, 0.5975, 0.7519, 0.5975, 0.747, 0.6108, 0.7389, 0.6108, 0.7015, 0.02401, 0.6886, 0.02148, 0.6416, 0.02148, 0.7015, 0.0004102, 0.7389, 0.6285, 0.747, 0.6285, 0.7519, 0.6418, 0.7439, 0.6418, 0.6886, 0.2317, 0.6886, 0.251, 0.5976, 0.2518, 0.5973, 0.2317, 0.7526, 0.6064, 0.7526, 0.5752, 0.7703, 0.5752, 0.7703, 0.6064, 0.7703, 0.5611, 0.7703, 0.5752, 0.7526, 0.5752, 0.7526, 0.5611, 0.7439, 0.5975, 0.7193, 0.5784, 0.7274, 0.5784, 0.7519, 0.5975, 0.7519, 0.6418, 0.7274, 0.6609, 0.7193, 0.6609, 0.7439, 0.6418, 0.7389, 0.6108, 0.747, 0.6108, 0.747, 0.6285, 0.7389, 0.6285, 0.7193, 0.5607, 0.7274, 0.5607, 0.7274, 0.5784, 0.7193, 0.5784, 0.7016, 0.9491, 0.7902, 0.9491, 0.7902, 0.9743, 0.7018, 0.9743, 0.9167, 0.56, 0.8107, 0.56, 0.8107, 0.3828, 0.9167, 0.3828, 0.7937, 0.07087, 0.7492, 0.07087, 0.7492, 0.05668, 0.7937, 0.05668, 0.7015, 0.2799, 0.5976, 0.2518, 0.6886, 0.251, 0.7015, 0.2322, 0.6886, 0.1092, 0.5766, 0.1092, 0.5766, 0.04658, 0.6886, 0.04658, 0.6886, 0.1596, 0.5766, 0.1596, 0.5766, 0.1092, 0.6886, 0.1092, 0.5766, 0.1596, 0.6886, 0.1596, 0.6886, 0.2317, 0.5766, 0.2317, 0.7811, 0.04305, 0.7556, 0.03395, 0.7775, 0.03431, 0.8066, 0.04341, 0.8067, 0.9743, 0.7902, 0.9743, 0.7902, 0.9491, 0.8067, 0.9491, 0.7789, 0.0168, 0.7789, 0.03326, 0.757, 0.03326, 0.757, 0.0168, 0.7691, 0.6609, 0.7691, 0.634, 0.7856, 0.634, 0.7856, 0.6609, 0.8093, 0.03326, 0.7789, 0.03326, 0.7789, 0.0168, 0.8093, 0.0168, 0.7937, 0.07087, 0.7937, 0.102, 0.7492, 0.102, 0.7492, 0.07087, 0.2397, 0.7727, 0.2395, 0.7416, 0.2411, 0.7325, 0.2516, 0.7726, 0.1351, 0.7324, 0.2411, 0.7325, 0.2395, 0.7416, 0.1351, 0.7416, 0.889, 0.8325, 0.8431, 0.8325, 0.8431, 0.8095, 0.889, 0.8055, 0.2244, 0.1938, 0.2244, 0.2592, 0.2007, 0.2593, 0.2008, 0.1938, 0.8237, 0.8073, 0.8431, 0.8095, 0.8431, 0.8325, 0.8237, 0.8325, 0.7029, 0.8572, 0.7029, 0.8823, 0.6755, 0.8823, 0.6755, 0.8572, 0.889, 0.862, 0.889, 0.8823, 0.8237, 0.8823, 0.8237, 0.8577, 0.2479, 0.0003466, 0.2479, 0.1938, 0.2244, 0.1938, 0.2244, 0.0003449, 0.7453, 0.8325, 0.7453, 0.8572, 0.7029, 0.8572, 0.7029, 0.8325, 0.7453, 0.8572, 0.7453, 0.8823, 0.7029, 0.8823, 0.7029, 0.8572, 0.7029, 0.8325, 0.7029, 0.8572, 0.6755, 0.8572, 0.6755, 0.8325, 0.6886, 0.7331, 0.6891, 0.6803, 0.7097, 0.6805, 0.7005, 0.7332, 0.6891, 0.6803, 0.6896, 0.6322, 0.7138, 0.6324, 0.7097, 0.6805, 0.6896, 0.6322, 0.6901, 0.5846, 0.7184, 0.5849, 0.7138, 0.6324, 0.4136, 0.000358, 0.4136, 0.1938, 0.3658, 0.1938, 0.3658, 0.0003547, 0.3658, 0.0003547, 0.3658, 0.1938, 0.3186, 0.1938, 0.3186, 0.0003515, 0.3186, 0.0003515, 0.3186, 0.1938, 0.2714, 0.1938, 0.2714, 0.0003482, 0.8237, 0.8577, 0.8237, 0.8823, 0.8055, 0.8823, 0.8055, 0.8572, 0.6133, 0.9238, 0.6129, 0.9491, 0.5798, 0.9491, 0.5798, 0.9238, 0.6465, 0.9238, 0.6465, 0.9491, 0.6331, 0.9491, 0.6335, 0.9238, 0.7827, 0.8572, 0.7827, 0.8823, 0.7453, 0.8823, 0.7453, 0.8572, 0.8237, 0.8325, 0.8237, 0.8577, 0.8055, 0.8572, 0.8055, 0.8325, 0.5798, 0.9238, 0.5798, 0.9491, 0.5405, 0.9491, 0.5408, 0.9238, 0.8055, 0.8325, 0.8055, 0.8572, 0.7827, 0.8572, 0.7827, 0.8325, 0.8055, 0.8572, 0.8055, 0.8823, 0.7827, 0.8823, 0.7827, 0.8572, 0.889, 0.862, 0.8237, 0.8577, 0.8431, 0.8555, 0.889, 0.8595, 0.6335, 0.9238, 0.6331, 0.9491, 0.6129, 0.9491, 0.6133, 0.9238, 0.699, 0.3506, 0.699, 0.4007, 0.6886, 0.4007, 0.6886, 0.3464, 0.4484, 0.0003603, 0.4484, 0.1938, 0.4136, 0.1938, 0.4136, 0.000358, 0.6886, 0.5389, 0.6435, 0.5389, 0.6435, 0.5138, 0.6886, 0.5138, 0.699, 0.4007, 0.699, 0.4512, 0.6886, 0.4512, 0.6886, 0.4007, 0.699, 0.4512, 0.699, 0.5075, 0.6886, 0.5138, 0.6886, 0.4512, 0.699, 0.3282, 0.699, 0.3506, 0.6886, 0.3464, 0.6886, 0.3324, 0.699, 0.5075, 0.699, 0.5364, 0.6886, 0.5389, 0.6886, 0.5138, 0.7827, 0.8325, 0.7827, 0.8572, 0.7453, 0.8572, 0.7453, 0.8325, 0.6901, 0.5846, 0.6903, 0.5611, 0.7186, 0.5614, 0.7184, 0.5849, 0.2714, 0.0003482, 0.2714, 0.1938, 0.2479, 0.1938, 0.2479, 0.0003466, 0.7018, 0.9238, 0.7016, 0.9491, 0.6465, 0.9491, 0.6465, 0.9238, 0.5408, 0.9238, 0.5405, 0.9491, 0.5161, 0.9491, 0.5161, 0.9238, 0.7303, 0.05148, 0.7302, 0.04305, 0.7556, 0.03395, 0.7556, 0.04238, 0.7858, 0.2886, 0.7725, 0.2936, 0.7725, 0.2855, 0.7858, 0.2805, 0.699, 0.5364, 0.699, 0.56, 0.6435, 0.5389, 0.6886, 0.5389, 0.7548, 0.2936, 0.7415, 0.2886, 0.7415, 0.2805, 0.7548, 0.2855, 0.6886, 0.3464, 0.5936, 0.3471, 0.5936, 0.3135, 0.6886, 0.3324, 0.4051, 0.7323, 0.4051, 0.75, 0.374, 0.75, 0.374, 0.7323, 0.3598, 0.75, 0.3598, 0.7323, 0.374, 0.7323, 0.374, 0.75, 0.7858, 0.2886, 0.7858, 0.2805, 0.8049, 0.3051, 0.8049, 0.3132, 0.7415, 0.2805, 0.7415, 0.2886, 0.7224, 0.3132, 0.7224, 0.3051, 0.7725, 0.2936, 0.7548, 0.2936, 0.7548, 0.2855, 0.7725, 0.2855, 0.7224, 0.3132, 0.7047, 0.3132, 0.7047, 0.3051, 0.7224, 0.3051, 0.7016, 0.9491, 0.7018, 0.9238, 0.7902, 0.9238, 0.7902, 0.9491, 0.9167, 0.1027, 0.9167, 0.2799, 0.8107, 0.2799, 0.8107, 0.1027, 0.3591, 0.7635, 0.3591, 0.7777, 0.3146, 0.7777, 0.3146, 0.7635, 0.699, 0.3135, 0.699, 0.3282, 0.6886, 0.3324, 0.5936, 0.3135, 0.6886, 0.4512, 0.6886, 0.5138, 0.5765, 0.5138, 0.5765, 0.4512, 0.6886, 0.4007, 0.6886, 0.4512, 0.5765, 0.4512, 0.5765, 0.4007, 0.5765, 0.4007, 0.5765, 0.3464, 0.6886, 0.3464, 0.6886, 0.4007, 0.0003449, 0.5196, 0.443, 0.5196, 0.443, 0.7317, 0.000345, 0.7317, 0.7302, 0.04305, 0.7047, 0.04341, 0.7337, 0.03431, 0.7556, 0.03395, 0.8067, 0.9238, 0.8067, 0.9491, 0.7902, 0.9491, 0.7902, 0.9238, 0.7351, 0.0168, 0.757, 0.0168, 0.757, 0.03326, 0.7351, 0.03326, 0.7691, 0.6071, 0.7856, 0.6071, 0.7856, 0.634, 0.7691, 0.634, 0.7047, 0.03326, 0.7047, 0.0168, 0.7351, 0.0168, 0.7351, 0.03326, 0.3591, 0.7635, 0.3146, 0.7635, 0.3146, 0.7323, 0.3591, 0.7323, 0.6886, 0.7331, 0.7005, 0.7332, 0.6899, 0.7733, 0.6883, 0.7642, 0.5839, 0.7733, 0.5839, 0.7641, 0.6883, 0.7642, 0.6899, 0.7733, 0.889, 0.8325, 0.889, 0.8595, 0.8431, 0.8555, 0.8431, 0.8325, 0.2244, 0.1938, 0.2479, 0.1938, 0.248, 0.2593, 0.2244, 0.2592, 0.8237, 0.8577, 0.8237, 0.8325, 0.8431, 0.8325, 0.8431, 0.8555])
me_cube.materials.append(mat_material)
me_cube.use_remesh_preserve_volume = False
me_cube.use_remesh_preserve_attributes = False
me_cube.use_mirror_vertex_groups = False
me_cube.update()

# ---- objects
ob_cube = bpy.data.objects.new('Cube', me_cube)

# ---- transforms, parenting, visibility, modifiers, constraints
ob_cube.location = (0.0, 0.0, 0.18)
ob_cube.lock_rotations_4d = False
ob_cube.empty_display_type = 'ARROWS'
ob_cube.lineart.crease_threshold = 0.0

# ---- collection membership
col_collection_1.objects.link(ob_cube)

# ---- scene / render settings (as saved in the file)
scene.frame_start = 1; scene.frame_end = 250; scene.frame_set(1)
scene.render.engine = 'BLENDER_EEVEE_NEXT'
scene.render.resolution_percentage = 90
scene.render.dither_intensity = 0.0
scene.cycles.use_denoising = False
scene.cycles.samples = 10
scene.cycles.sampling_pattern = 'TABULATED_SOBOL'
scene.cycles.light_sampling_threshold = 0.0
scene.cycles.use_adaptive_sampling = False
scene.cycles.use_light_tree = False
scene.cycles.blur_glossy = 0.0
scene.cycles.volume_bounces = 1
scene.cycles.pixel_filter_type = 'GAUSSIAN'
scene.cycles.sample_clamp_indirect = 0.0
scene.view_settings.view_transform = 'Standard'
bpy.context.view_layer.update()

# ---- added for rendering (the .blend has no active camera and no usable light): camera, sun
cam_auto = bpy.data.cameras.new('AutoCamera')
cam_auto.lens = 50.0
cam_auto.sensor_width = 36.0
cam_auto.clip_end = 1000.0
ob_auto_camera = bpy.data.objects.new('AutoCamera', cam_auto)
scene.collection.objects.link(ob_auto_camera)
ob_auto_camera.location = (0.834715, -1.00166, 0.987673)
ob_auto_camera.rotation_euler = (1.09748, -7.21219e-08, 0.694738)
scene.camera = ob_auto_camera
light_auto_sun = bpy.data.lights.new('AutoSun', 'SUN')
light_auto_sun.energy = 3.0
light_auto_sun.angle = 0.0523599
ob_auto_sun = bpy.data.objects.new('AutoSun', light_auto_sun)
scene.collection.objects.link(ob_auto_sun)
ob_auto_sun.rotation_euler = (0.872665, 0.174533, 0.523599)
bpy.context.view_layer.update()
